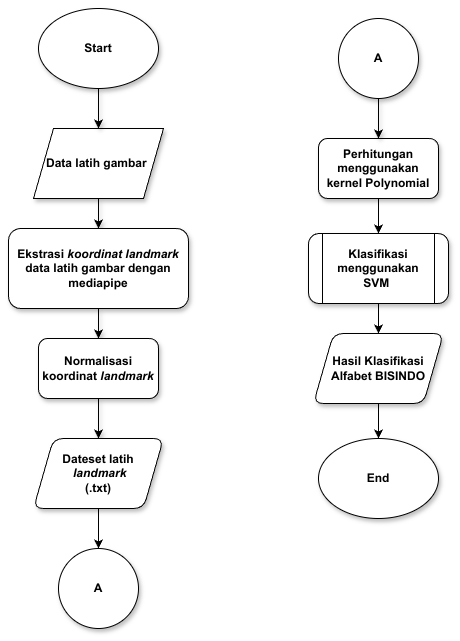

The diagram above was exported from draw.io. Its source (the exported page's mxGraphModel, read from the mxfile embedded in the PNG):
<mxGraphModel dx="1454" dy="752" grid="1" gridSize="10" guides="1" tooltips="1" connect="1" arrows="1" fold="1" page="1" pageScale="1" pageWidth="850" pageHeight="1100" math="0" shadow="0">
  <root>
    <mxCell id="0" />
    <mxCell id="1" parent="0" />
    <mxCell id="2" style="edgeStyle=orthogonalEdgeStyle;rounded=0;orthogonalLoop=1;jettySize=auto;html=1;entryX=0.5;entryY=0;entryDx=0;entryDy=0;shadow=1;" parent="1" source="3" target="7" edge="1">
      <mxGeometry relative="1" as="geometry" />
    </mxCell>
    <mxCell id="3" value="Data latih gambar&amp;nbsp;" style="shape=parallelogram;perimeter=parallelogramPerimeter;whiteSpace=wrap;html=1;fixedSize=1;shadow=1;fontStyle=1" parent="1" vertex="1">
      <mxGeometry x="45" y="130" width="130" height="70" as="geometry" />
    </mxCell>
    <mxCell id="4" style="edgeStyle=orthogonalEdgeStyle;rounded=0;orthogonalLoop=1;jettySize=auto;html=1;entryX=0.5;entryY=0;entryDx=0;entryDy=0;shadow=1;" parent="1" source="5" target="3" edge="1">
      <mxGeometry relative="1" as="geometry" />
    </mxCell>
    <mxCell id="5" value="Start" style="ellipse;whiteSpace=wrap;html=1;shadow=1;fontStyle=1" parent="1" vertex="1">
      <mxGeometry x="50" y="10" width="120" height="80" as="geometry" />
    </mxCell>
    <mxCell id="6" style="edgeStyle=orthogonalEdgeStyle;rounded=0;orthogonalLoop=1;jettySize=auto;html=1;entryX=0.5;entryY=0;entryDx=0;entryDy=0;shadow=1;" parent="1" source="7" target="9" edge="1">
      <mxGeometry relative="1" as="geometry" />
    </mxCell>
    <mxCell id="7" value="Ekstrasi &lt;i&gt;koordinat landmark &lt;/i&gt;data&lt;i&gt; &lt;/i&gt;latih&lt;i&gt;&amp;nbsp;&lt;/i&gt;gambar&lt;i&gt;&amp;nbsp;&lt;/i&gt;dengan mediapipe" style="rounded=1;whiteSpace=wrap;html=1;shadow=1;fontStyle=1" parent="1" vertex="1">
      <mxGeometry x="20" y="230" width="180" height="80" as="geometry" />
    </mxCell>
    <mxCell id="8" style="edgeStyle=orthogonalEdgeStyle;rounded=0;orthogonalLoop=1;jettySize=auto;html=1;entryX=0.5;entryY=0;entryDx=0;entryDy=0;shadow=1;" parent="1" source="9" target="11" edge="1">
      <mxGeometry relative="1" as="geometry" />
    </mxCell>
    <mxCell id="9" value="Normalisasi koordinat&amp;nbsp;&lt;i&gt;landmark&lt;/i&gt;" style="rounded=1;whiteSpace=wrap;html=1;shadow=1;fontStyle=1" parent="1" vertex="1">
      <mxGeometry x="50" y="340" width="120" height="60" as="geometry" />
    </mxCell>
    <mxCell id="M8wvrNaHlqVuByNFE1SA-25" style="edgeStyle=orthogonalEdgeStyle;rounded=0;orthogonalLoop=1;jettySize=auto;html=1;entryX=0.5;entryY=0;entryDx=0;entryDy=0;" edge="1" parent="1" source="11" target="22">
      <mxGeometry relative="1" as="geometry" />
    </mxCell>
    <mxCell id="11" value="Dateset latih&lt;div&gt;&amp;nbsp;&lt;i&gt;landmark&lt;/i&gt;&lt;br&gt;&lt;div&gt;(.txt)&lt;/div&gt;&lt;/div&gt;" style="shape=parallelogram;perimeter=parallelogramPerimeter;whiteSpace=wrap;html=1;fixedSize=1;shadow=1;rounded=1;fontStyle=1" parent="1" vertex="1">
      <mxGeometry x="45" y="440" width="130" height="70" as="geometry" />
    </mxCell>
    <mxCell id="M8wvrNaHlqVuByNFE1SA-31" style="edgeStyle=orthogonalEdgeStyle;rounded=0;orthogonalLoop=1;jettySize=auto;html=1;entryX=0.5;entryY=0;entryDx=0;entryDy=0;" edge="1" parent="1" source="15" target="M8wvrNaHlqVuByNFE1SA-26">
      <mxGeometry relative="1" as="geometry" />
    </mxCell>
    <mxCell id="15" value="Perhitungan menggunakan kernel Polynomial" style="rounded=1;whiteSpace=wrap;html=1;shadow=1;fontStyle=1" parent="1" vertex="1">
      <mxGeometry x="330" y="140" width="120" height="60" as="geometry" />
    </mxCell>
    <mxCell id="22" value="A" style="ellipse;whiteSpace=wrap;html=1;aspect=fixed;shadow=1;fontStyle=1" parent="1" vertex="1">
      <mxGeometry x="70" y="550" width="80" height="80" as="geometry" />
    </mxCell>
    <mxCell id="23" style="edgeStyle=orthogonalEdgeStyle;rounded=0;orthogonalLoop=1;jettySize=auto;html=1;entryX=0.5;entryY=0;entryDx=0;entryDy=0;shadow=1;" parent="1" source="24" target="15" edge="1">
      <mxGeometry relative="1" as="geometry" />
    </mxCell>
    <mxCell id="24" value="A" style="ellipse;whiteSpace=wrap;html=1;aspect=fixed;shadow=1;fontStyle=1" parent="1" vertex="1">
      <mxGeometry x="350" y="20" width="80" height="80" as="geometry" />
    </mxCell>
    <mxCell id="25" value="End" style="ellipse;whiteSpace=wrap;html=1;shadow=1;fontStyle=1" parent="1" vertex="1">
      <mxGeometry x="330" y="440" width="120" height="80" as="geometry" />
    </mxCell>
    <mxCell id="M8wvrNaHlqVuByNFE1SA-32" style="edgeStyle=orthogonalEdgeStyle;rounded=0;orthogonalLoop=1;jettySize=auto;html=1;entryX=0.5;entryY=0;entryDx=0;entryDy=0;" edge="1" parent="1" source="M8wvrNaHlqVuByNFE1SA-26" target="M8wvrNaHlqVuByNFE1SA-27">
      <mxGeometry relative="1" as="geometry" />
    </mxCell>
    <mxCell id="M8wvrNaHlqVuByNFE1SA-26" value="&lt;b&gt;Klasifikasi menggunakan SVM&amp;nbsp;&lt;/b&gt;" style="shape=process;whiteSpace=wrap;html=1;backgroundOutline=1;rounded=1;shadow=1;" vertex="1" parent="1">
      <mxGeometry x="320" y="235" width="140" height="70" as="geometry" />
    </mxCell>
    <mxCell id="M8wvrNaHlqVuByNFE1SA-33" style="edgeStyle=orthogonalEdgeStyle;rounded=0;orthogonalLoop=1;jettySize=auto;html=1;entryX=0.5;entryY=0;entryDx=0;entryDy=0;" edge="1" parent="1" source="M8wvrNaHlqVuByNFE1SA-27" target="25">
      <mxGeometry relative="1" as="geometry" />
    </mxCell>
    <mxCell id="M8wvrNaHlqVuByNFE1SA-27" value="Hasil Klasifikasi Alfabet BISINDO" style="shape=parallelogram;perimeter=parallelogramPerimeter;whiteSpace=wrap;html=1;fixedSize=1;shadow=1;rounded=1;fontStyle=1" vertex="1" parent="1">
      <mxGeometry x="325" y="335" width="130" height="70" as="geometry" />
    </mxCell>
  </root>
</mxGraphModel>